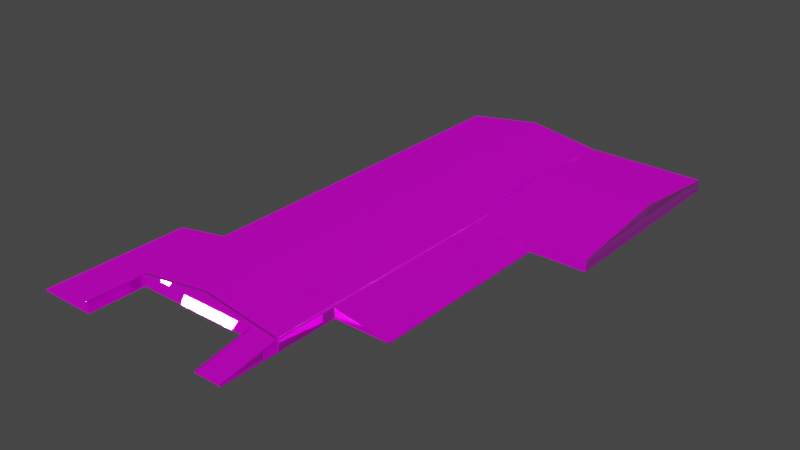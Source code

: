 # Source: ext_warehouse_roof.blend  (saved by Blender 2.83.19; exported with 4.5.12 LTS)
import bpy
from mathutils import Matrix  # noqa: F401  (used for matrix-valued properties, if any)

bpy.ops.wm.read_factory_settings(use_empty=True)
scene = bpy.context.scene
scene.name = 'Scene'

# ---- images (referenced by path relative to the original .blend; pixels are not part of the script)
import os
ASSET_DIR = os.environ.get("B2B_ASSET_DIR", "")  # directory of the original .blend (textures are referenced by path, not embedded)
HERE = os.path.dirname(os.path.abspath(__file__))  # packed textures are extracted next to this script under _unpacked/

def load_image(name, relpath, width, height, colorspace="sRGB"):
    """Load a texture the original file referenced (path relative to the .blend, or extracted next to this script)."""
    p = next((c for c in (os.path.join(HERE, relpath), os.path.join(ASSET_DIR, relpath)) if relpath and os.path.exists(c)), "")
    if p:
        img = bpy.data.images.load(p, check_existing=True)
        img.name = name
    else:  # same state as the original file: an image datablock whose file is absent (Cycles renders it pink)
        img = bpy.data.images.new(name, width, height)
        img.source = "FILE"
        img.filepath = "//" + (relpath or name)
    img.colorspace_settings.name = colorspace
    return img
img_ind_ext_level_roof_big_df_dds = load_image('ind_ext_level_roof_big_df.dds', 'ind_ext_level_roof_big_df.dds', 1024, 1024, 'sRGB')

# ---- materials (node trees are filled in below, after node groups)
mat_mat_ind_ext_level_roof_big = bpy.data.materials.new('mat_ind_ext_level_roof_big')
mat_mat_ind_ext_level_roof_big.alpha_threshold = 0.0
mat_mat_ind_ext_level_roof_big.use_backface_culling = True
mat_mat_ind_ext_level_roof_big.use_transparent_shadow = False
mat_mat_ind_ext_level_roof_big.line_color = (0.0, 0.0, 0.0, 1.0)

# ---- node groups
ng_pd2_df_nmr_vtxcol = bpy.data.node_groups.new('PD2 DF:NMr:VtxCol', 'ShaderNodeTree')
_s = ng_pd2_df_nmr_vtxcol.interface.new_socket(name='BSDF Mat.', in_out='OUTPUT', socket_type='NodeSocketShader')
_s = ng_pd2_df_nmr_vtxcol.interface.new_socket(name='DF Color (sRGB)', in_out='INPUT', socket_type='NodeSocketColor')
_s = ng_pd2_df_nmr_vtxcol.interface.new_socket(name='DF Alpha (sRGB)', in_out='INPUT', socket_type='NodeSocketFloat')
_s.subtype = 'FACTOR'
_s = ng_pd2_df_nmr_vtxcol.interface.new_socket(name='NM Color (Linear)', in_out='INPUT', socket_type='NodeSocketColor')
_s.default_value = (0.5, 0.5, 0.5, 1.0)
_s = ng_pd2_df_nmr_vtxcol.interface.new_socket(name='NM Alpha (Linear)', in_out='INPUT', socket_type='NodeSocketFloat')
_s.subtype = 'FACTOR'
_s = ng_pd2_df_nmr_vtxcol.interface.new_socket(name='Vertex Col. Color', in_out='INPUT', socket_type='NodeSocketColor')
_N = ng_pd2_df_nmr_vtxcol.nodes; _L = ng_pd2_df_nmr_vtxcol.links
n0 = _N.new('ShaderNodeMix'); n0.name = 'Mix.005'; n0.location = (380, 0)
n0.data_type = 'RGBA'
n0.blend_type = 'MULTIPLY'
n0.inputs[0].default_value = 1.0
n1 = _N.new('ShaderNodeInvert'); n1.name = 'Invert'; n1.location = (380, -180)
n2 = _N.new('ShaderNodeCombineColor'); n2.name = 'Combine RGB'; n2.location = (540, -260)
n2.inputs[2].default_value = 1.0
n3 = _N.new('ShaderNodeNormalMap'); n3.name = 'Normal Map'; n3.location = (700, -260)
n3.width = 148
n4 = _N.new('ShaderNodeBsdfPrincipled'); n4.name = 'Principled BSDF'; n4.location = (880, 120)
n4.distribution = 'GGX'
n4.subsurface_method = 'BURLEY'
n4.inputs[1].default_value = 0.5
n4.inputs[3].default_value = 1.45
n4.inputs[27].default_value = (0.0, 0.0, 0.0, 1.0)
n4.inputs[28].default_value = 1.0
n5 = _N.new('NodeGroupOutput'); n5.name = 'Group Output'; n5.location = (1140, 120)
n6 = _N.new('ShaderNodeSeparateColor'); n6.name = 'Separate RGB'; n6.location = (344, -302)
n7 = _N.new('NodeGroupInput'); n7.name = 'PD2 DF:NM:VtxCol'; n7.location = (0, 0)
n7.label = 'PD2 DF:NM:VtxCol'
n7.width = 224
_L.new(n2.outputs[0], n3.inputs[1])
_L.new(n0.outputs[2], n4.inputs[0])
_L.new(n3.outputs[0], n4.inputs[5])
_L.new(n4.outputs[0], n5.inputs[0])
_L.new(n7.outputs[4], n0.inputs[7])
_L.new(n7.outputs[1], n4.inputs[13])
_L.new(n7.outputs[0], n0.inputs[6])
_L.new(n7.outputs[3], n2.inputs[0])
_L.new(n1.outputs[0], n4.inputs[2])
_L.new(n7.outputs[1], n1.inputs[1])
_L.new(n6.outputs[0], n2.inputs[1])
_L.new(n7.outputs[2], n6.inputs[0])
n5.is_active_output = True

# ---- material node trees
mat_mat_ind_ext_level_roof_big.use_nodes = True; mat_mat_ind_ext_level_roof_big.node_tree.nodes.clear()
_N = mat_mat_ind_ext_level_roof_big.node_tree.nodes; _L = mat_mat_ind_ext_level_roof_big.node_tree.links
n0 = _N.new('ShaderNodeTexImage'); n0.name = 'Image Texture'; n0.location = (-600, 500)
n0.image = img_ind_ext_level_roof_big_df_dds
n1 = _N.new('ShaderNodeTexImage'); n1.name = 'Image Texture.002'; n1.location = (-600, 200)
n2 = _N.new('ShaderNodeOutputMaterial'); n2.name = 'Material Output'; n2.location = (300, 400)
n3 = _N.new('ShaderNodeGroup'); n3.name = 'Group'; n3.location = (-200, 400)
n3.width = 400
n3.node_tree = ng_pd2_df_nmr_vtxcol
n3.inputs[4].default_value = (1.0, 1.0, 1.0, 1.0)
_L.new(n0.outputs[0], n3.inputs[0])
_L.new(n0.outputs[1], n3.inputs[1])
_L.new(n1.outputs[0], n3.inputs[2])
_L.new(n1.outputs[1], n3.inputs[3])
_L.new(n3.outputs[0], n2.inputs[0])
n2.is_active_output = True

# ---- world
world_world = bpy.data.worlds.new('World'); scene.world = world_world
world_world.use_nodes = True; world_world.node_tree.nodes.clear()
_N = world_world.node_tree.nodes; _L = world_world.node_tree.links
n0 = _N.new('ShaderNodeOutputWorld'); n0.name = 'World Output'; n0.location = (300, 300)
n1 = _N.new('ShaderNodeBackground'); n1.name = 'Background'; n1.location = (10, 300)
n1.inputs[0].default_value = (0.05088, 0.05088, 0.05088, 1.0)
_L.new(n1.outputs[0], n0.inputs[0])
n0.is_active_output = True
world_world.color = (0.05088, 0.05088, 0.05088)
world_world.use_sun_shadow = False
world_world.sun_shadow_jitter_overblur = 0.0

# ---- meshes
me_g_g = bpy.data.meshes.new('g_g')
me_g_g.from_pydata([(-9.02, -5.96e-08, 0.12), (12.98, -5.96e-08, 0.12), (-9.02, 5.96e-08, 1.52), (12.98, 5.96e-08, 1.52), (-9.0, -0.02, 0.12), (-9.0, -0.02, 1.52), (-9.0, 0.25, 0.12), (-9.0, 0.25, 1.52), (-8.88, -0.02, 0.12), (-8.88, -0.02, 1.52), (-8.88, 0.25, 0.12), (-8.88, 0.25, 1.52), (8.88, 0.23, 0.12), (-8.88, 0.23, 0.12), (8.88, 0.23, 1.52), (-8.88, 0.23, 1.52), (12.88, -0.02, 0.12), (12.88, -0.02, 1.52), (12.88, 0.25, 0.12), (12.88, 0.25, 1.52), (13.0, -0.02, 0.12), (13.0, -0.02, 1.52), (13.0, 0.25, 0.12), (13.0, 0.25, 1.52), (-9.0, -0.02, 1.64), (13.0, -0.02, 1.64), (-9.0, 0.25, 1.64), (13.0, 0.25, 1.64), (-9.0, -0.02, 1.52), (13.0, -0.02, 1.52), (-9.0, 0.25, 1.52), (13.0, 0.25, 1.52), (-9.0, -0.02, 0.12), (13.0, -0.02, 0.12), (-9.0, 0.25, 0.12), (9.0, 0.25, 0.12), (-9.0, -0.02, 1.118e-07), (13.0, -0.02, 1.118e-07), (-9.0, 0.25, 1.118e-07), (9.0, 0.25, 1.118e-07), (-9.02, -7.98, 0.12), (-9.02, -7.98, 1.52), (-17.0, -7.98, 0.12), (-9.0, -8.02, 0.12), (-9.0, -8.02, 1.118e-07), (-17.0, -8.02, 0.12), (-17.0, -8.02, 1.118e-07), (-9.0, -8.02, 1.64), (-9.0, -8.02, 1.52), (-17.0, -8.02, 0.24), (-17.0, -8.02, 0.12), (-17.0, 12.48, 0.24), (-17.0, 12.48, 0.12), (-9.12, -0.02, 1.64), (-9.12, -8.02, 1.64), (-9.0, -7.9, 1.64), (-17.0, -7.9, 0.24), (-16.88, -8.02, 0.24), (-16.88, 12.48, 0.24), (-16.88, -7.98, 0.22), (-16.88, 12.48, 0.22), (-9.12, -7.98, 1.6), (-9.12, 12.48, 1.6), (-16.88, -8.02, 0.04), (-16.88, 12.48, 0.04), (-9.0, -7.9, 1.62), (-17.0, -7.9, 0.22), (-9.12, -0.02, 1.6), (-9.12, -8.02, 1.6), (-9.02, -0.02, 0.12), (-9.02, -8.02, 0.12), (-9.0, -7.98, 1.52), (-17.0, -7.98, 0.12), (-9.0, -7.98, 0.12), (-17.0, -7.98, 0.12), (-9.0, 12.48, 1.64), (-9.0, 12.48, 1.52), (-9.0, -8.02, 1.64), (-9.0, -8.02, 1.52), (-9.12, 12.48, 1.64), (-9.12, -8.02, 1.64), (-9.0, -0.02, 1.52), (-9.0, -8.02, 1.52), (-9.02, -0.02, 1.52), (-9.02, -8.02, 1.52), (-9.0, 0.25, 1.62), (-9.0, 65.5, 1.62), (12.88, 0.25, 1.6), (12.88, 65.5, 1.6), (1.94, 65.5, 3.26), (1.94, 0.25, 3.26), (-9.1, -0.02, 1.71), (12.9, -0.02, 1.71), (-9.1, 0.25, 1.71), (12.9, 0.25, 1.71), (-9.1, -0.02, 1.64), (12.9, -0.02, 1.64), (-9.1, 0.25, 1.64), (12.9, 0.25, 1.64), (1.94, -0.02, 3.33), (1.94, 0.25, 3.33), (1.94, 0.25, 3.26), (1.94, -0.02, 3.26), (-9.1, 0.05, 1.62), (12.9, 0.05, 1.62), (1.9, 0.05, 1.62), (1.9, 0.05, 3.29), (12.98, 65.5, 0.12), (12.98, 65.5, 1.52), (13.0, 65.5, 1.64), (13.0, 65.5, 1.52), (13.0, 65.5, 0.12), (13.0, 65.5, 1.118e-07), (20.98, 9.01, 0.1), (21.0, 8.98, 0.12), (21.0, 8.98, 1.118e-07), (13.0, 8.98, 0.12), (13.0, 8.98, 1.118e-07), (21.0, 9.02, 0.12), (13.0, 9.02, 0.12), (12.75, 0.25, 1.64), (12.75, 65.5, 1.64), (12.75, 0.25, 1.62), (12.75, 65.5, 1.62), (21.0, 36.0, 0.12), (21.0, 36.0, 1.192e-07), (20.98, 8.98, 0.12), (20.98, 36.0, 0.12), (13.0, 9.01, 1.5), (13.0, 9.01, 0.12), (20.98, 9.02, 0.1), (13.0, 9.02, 1.5), (20.98, 36.11, 0.07), (13.0, 36.11, 1.5), (12.98, 36.02, 0.12), (28.98, 36.02, 0.12), (12.98, 36.02, 1.52), (28.98, 36.02, 1.52), (29.0, 36.0, 0.12), (29.0, 36.0, 1.192e-07), (28.98, 65.5, 0.12), (28.98, 65.5, 1.52), (29.0, 65.48, 0.12), (29.0, 65.48, 1.192e-07), (12.98, 65.5, 0.12), (12.98, 65.5, 1.52), (13.0, 65.48, 0.12), (13.0, 65.48, 1.192e-07), (21.0, 36.02, 0.12), (29.0, 36.02, 0.12), (21.0, 8.98, 0.12), (21.0, 8.98, 1.509e-07), (13.0, 8.98, 1.52), (13.0, 8.98, 1.4), (21.0, 9.02, 0.12), (13.0, 9.02, 1.52), (28.98, 36.0, 1.62), (28.98, 65.48, 1.62), (28.98, 50.73, 1.62), (28.98, 50.73, 3.29), (29.0, 36.0, 1.62), (29.0, 36.0, 1.5), (29.0, 65.48, 1.62), (29.0, 65.48, 1.5), (29.0, 36.0, 1.74), (29.0, 36.0, 1.62), (29.0, 65.48, 1.74), (29.0, 65.48, 1.62), (29.0, 50.73, 3.41), (29.0, 50.73, 3.29), (13.0, 36.0, 1.62), (13.0, 36.0, 1.5), (28.98, 36.02, 1.52), (13.0, 36.02, 1.52), (28.98, 50.73, 3.39), (13.0, 50.73, 3.39), (29.0, 36.1, 1.62), (13.0, 36.1, 1.62), (28.98, 65.48, 1.72), (13.0, 65.48, 1.72), (5.587, 65.5, 2.707), (9.233, 65.5, 2.153), (9.233, 0.25, 2.153), (5.587, 0.25, 2.707), (-1.707, 0.25, 2.713), (-5.353, 0.25, 2.167), (-5.353, 65.5, 2.167), (-1.707, 65.5, 2.713), (8.98, -8.0, 0.12), (12.98, -8.0, 0.12), (12.98, 0.0, 0.12), (12.98, 0.0, 1.52), (13.0, -8.02, 0.12), (13.0, -8.02, 1.118e-07), (8.96, -8.02, 0.12), (8.96, -8.02, 1.118e-07), (8.96, -0.02, 0.12), (8.96, -0.02, 1.118e-07), (8.98, 0.0, 0.12), (8.98, 0.0, 1.52), (12.98, -8.0, 0.12), (9.0, -8.0, 0.12), (12.98, -0.02001, 1.517), (9.0, -0.02001, 1.517), (12.98, -0.02, 0.12), (12.98, -8.02, 0.12), (13.0, -8.0, 0.12), (8.96, -8.0, 0.12), (8.98, -8.02, 0.12), (8.98, -0.02, 0.12), (13.0, -8.0, 0.19), (13.0, -8.0, 0.12), (12.8, -8.0, 0.19), (8.96, -8.0, 0.04), (8.96, -0.02, 1.44), (8.96, -8.0, 0.19), (8.96, -0.02, 1.59), (9.16, -8.0, 0.12), (9.16, -8.0, 0.19), (13.0, -8.0, 0.12), (12.8, -8.0, 0.12), (9.16, -0.02, 1.52), (9.16, -0.02, 1.59), (13.0, -0.02, 1.64), (13.0, 0.25, 1.64), (13.0, -0.02, 1.52), (13.0, 0.25, 1.52), (13.0, -0.02, 1.52), (13.0, -0.02, 1.59), (12.8, -8.0, 0.04), (12.8, -0.02, 1.44), (13.0, -8.0, 0.19), (12.8, -0.02, 1.59), (12.8, -8.0, 0.19)], [], [(0, 1, 3, 2), (4, 5, 7, 6), (6, 7, 11, 10), (10, 11, 9, 8), (8, 9, 5, 4), (11, 7, 5, 9), (12, 13, 15, 14), (16, 17, 19, 18), (18, 19, 23, 22), (22, 23, 21, 20), (20, 21, 17, 16), (23, 19, 17, 21), (24, 25, 27, 26), (26, 27, 31, 30), (30, 31, 29, 28), (28, 29, 25, 24), (32, 33, 35, 34), (34, 35, 39, 38), (36, 37, 33, 32), (0, 2, 41, 40), (40, 41, 42), (36, 32, 43, 44), (44, 43, 45, 46), (48, 47, 49, 50), (50, 49, 51, 52), (49, 47, 55, 56), (51, 49, 57, 58), (60, 59, 61, 62), (58, 57, 63, 64), (56, 55, 65, 66), (54, 53, 67, 68), (43, 32, 69, 70), (48, 50, 72, 71), (45, 43, 73, 74), (76, 75, 77, 78), (77, 75, 79, 80), (81, 82, 84, 83), (181, 182, 87, 88), (187, 184, 90, 89), (99, 92, 94, 100), (100, 94, 98, 101), (101, 98, 96, 102), (102, 96, 92, 99), (98, 94, 92, 96), (95, 102, 99, 91), (97, 101, 102, 95), (93, 100, 101, 97), (91, 99, 100, 93), (105, 104, 106), (103, 105, 106), (3, 1, 107, 108), (27, 31, 110, 109), (33, 37, 112, 111), (115, 114, 116, 117), (116, 114, 118, 119), (114, 115, 125, 124), (27, 109, 121, 120), (120, 121, 123, 122), (114, 124, 127, 126), (113, 128, 129), (131, 130, 132, 133), (134, 135, 137, 136), (124, 125, 139, 138), (138, 139, 143, 142), (137, 135, 140, 141), (142, 143, 147, 146), (141, 140, 144, 145), (124, 138, 149, 148), (151, 150, 152, 153), (152, 150, 154, 155), (158, 157, 159), (156, 158, 159), (160, 161, 163, 162), (168, 169, 167, 166), (164, 165, 169, 168), (161, 160, 170, 171), (173, 172, 174, 175), (170, 160, 176, 177), (175, 174, 178, 179), (89, 90, 183, 180), (180, 183, 182, 181), (86, 85, 185, 186), (186, 185, 184, 187), (189, 190, 191), (37, 33, 192, 193), (193, 192, 194, 195), (195, 194, 196, 197), (188, 199, 198), (201, 200, 202, 203), (192, 33, 204, 205), (194, 192, 206, 207), (196, 194, 208, 209), (227, 228, 231, 211), (215, 216, 214, 213), (218, 222, 216, 215), (210, 212, 220, 219), (221, 222, 218, 217), (226, 224, 223, 225), (233, 232, 230, 229), (231, 228, 232, 233)])
_uv = me_g_g.uv_layers.new(name='UVMap')
_uv.uv.foreach_set('vector', [0.0, 0.7816, 3.0, 0.7816, 3.0, 0.875, 0.0, 0.875, -0.5, 0.4515, 1.004, 0.4515, 1.004, 0.4944, -0.5, 0.4944, -0.5, 0.4515, 1.004, 0.4515, 1.004, 0.4944, -0.5, 0.4944, -0.5, 0.4515, 1.004, 0.4515, 1.004, 0.4944, -0.5, 0.4944, -0.5, 0.4515, 1.004, 0.4515, 1.004, 0.4944, -0.5, 0.4944, 1.026, 0.4515, 1.111, 0.4515, 1.111, 0.4944, 1.026, 0.4944, 0.0, 0.7816, 3.0, 0.7816, 3.0, 0.875, 0.0, 0.875, -0.5, 0.4515, 1.004, 0.4515, 1.004, 0.4944, -0.5, 0.4944, -0.5, 0.4515, 1.004, 0.4515, 1.004, 0.4944, -0.5, 0.4944, -0.5, 0.4515, 1.004, 0.4515, 1.004, 0.4944, -0.5, 0.4944, -0.5, 0.4515, 1.004, 0.4515, 1.004, 0.4944, -0.5, 0.4944, 1.026, 0.4515, 1.111, 0.4515, 1.111, 0.4944, 1.026, 0.4944, -0.5, 0.4515, 6.004, 0.4515, 6.004, 0.4944, -0.5, 0.4944, -0.5, 0.4515, 6.004, 0.4515, 6.004, 0.4944, -0.5, 0.4944, -0.5, 0.4515, 1.004, 0.4515, 1.004, 0.4944, -0.5, 0.4944, -0.5, 0.4515, 6.004, 0.4515, 6.004, 0.4944, -0.5, 0.4944, -0.5, 0.4515, 6.004, 0.4515, 6.004, 0.4944, -0.5, 0.4944, -0.5, 0.4515, 6.004, 0.4515, 6.004, 0.4944, -0.5, 0.4944, -0.5, 0.4515, 6.004, 0.4515, 6.004, 0.4944, -0.5, 0.4944, 0.0, 0.7816, 0.0, 0.875, -1.342, 0.875, -1.342, 0.7816, -1.342, 0.7816, -1.342, 0.875, -2.685, 0.7816, -0.5, 0.4515, -0.5, 0.4944, -3.391, 0.4944, -3.391, 0.4515, -3.391, 0.4515, -3.391, 0.4944, -6.281, 0.4944, -6.281, 0.4515, -3.391, 0.4515, -3.391, 0.4944, -6.325, 0.4944, -6.325, 0.4515, -6.325, 0.4515, -6.325, 0.4944, -8.854, 0.4944, -8.854, 0.4515, -0.5, 0.4944, -0.5, 0.4944, -0.5, 0.4944, -0.5, 0.4944, -0.5, 0.4944, -0.5, 0.4944, -0.5, 0.4944, -0.5, 0.4944, 9.395e-05, 0.4962, 1.976, 0.4962, 1.976, 0.7829, 9.395e-05, 0.7829, -0.5, 0.4944, -0.5, 0.4944, -0.5, 0.4944, -0.5, 0.4944, -0.5, 0.4944, -0.5, 0.4944, -0.5, 0.4944, -0.5, 0.4944, -0.5, 0.4944, -0.5, 0.4944, -0.5, 0.4944, -0.5, 0.4944, -3.391, 0.4944, -0.5, 0.4944, -0.5, 0.4944, -3.391, 0.4944, -3.391, 0.4515, -6.325, 0.4515, -6.325, 0.4515, -3.391, 0.4515, -6.281, 0.4944, -3.391, 0.4944, -3.391, 0.4944, -6.281, 0.4944, -0.5, 0.4515, -0.5, 0.4944, -3.391, 0.4944, -3.391, 0.4515, -0.5, 0.4944, -0.5, 0.4944, -0.5, 0.4944, -0.5, 0.4944, -0.5, 0.4515, -3.391, 0.4515, -3.391, 0.4515, -0.5, 0.4515, 9.395e-05, 0.5056, 9.976, 0.5056, 9.976, 0.7829, 9.395e-05, 0.7829, 9.395e-05, 0.503, 9.976, 0.503, 9.976, 0.7806, 9.395e-05, 0.7806, 2.752, 0.4515, 6.004, 0.4515, 6.004, 0.4944, 2.752, 0.4944, 2.752, 0.4515, 6.004, 0.4515, 6.004, 0.4944, 2.752, 0.4944, 0.252, 0.4515, 1.004, 0.4515, 1.004, 0.4944, 0.252, 0.4944, 2.752, 0.4515, 6.004, 0.4515, 6.004, 0.4944, 2.752, 0.4944, 1.026, 0.4515, 1.111, 0.4515, 1.111, 0.4944, 1.026, 0.4944, -0.5, 0.4515, 2.752, 0.4515, 2.752, 0.4944, -0.5, 0.4944, -0.5, 0.4515, 0.252, 0.4515, 0.252, 0.4944, -0.5, 0.4944, -0.5, 0.4515, 2.752, 0.4515, 2.752, 0.4944, -0.5, 0.4944, -0.5, 0.4515, 2.752, 0.4515, 2.752, 0.4944, -0.5, 0.4944, 1.5, 0.7816, 3.0, 0.875, 1.5, 0.875, 0.0, 0.7816, 1.5, 0.7816, 1.5, 0.875, 3.0, 0.875, 3.0, 0.7816, 11.93, 0.7816, 11.93, 0.875, 6.004, 0.4515, 6.004, 0.4944, 6.004, 0.4944, 6.004, 0.4515, 6.004, 0.4944, 6.004, 0.4515, 22.27, 0.4515, 22.27, 0.4944, -3.391, 0.4515, -3.391, 0.4944, -6.281, 0.4944, -6.281, 0.4515, -6.281, 0.4944, -3.391, 0.4944, -3.391, 0.4944, -6.281, 0.4944, -3.391, 0.4944, -3.391, 0.4515, 6.365, 0.4515, 6.365, 0.4944, 6.004, 0.4515, 6.004, 0.4515, 6.004, 0.4515, 6.004, 0.4515, 6.004, 0.4515, 6.004, 0.4515, 6.004, 0.4515, 6.004, 0.4515, -3.391, 0.4944, -3.391, 0.4944, -3.391, 0.4944, -3.391, 0.4944, 3.0, 0.7816, 4.841, 0.875, 4.841, 0.7816, 1.267, 0.501, 1.267, 0.7788, 0.004504, 0.7788, 0.004504, 0.501, 0.0, 0.7816, 3.0, 0.7816, 3.0, 0.875, 0.0, 0.875, 6.365, 0.4944, 6.365, 0.4515, 9.254, 0.4515, 9.254, 0.4944, 9.254, 0.4944, 9.254, 0.4515, 19.9, 0.4515, 19.9, 0.4944, 3.0, 0.875, 3.0, 0.7816, 8.528, 0.7816, 8.528, 0.875, -3.391, 0.4944, -3.391, 0.4515, -3.391, 0.4515, -3.391, 0.4944, 8.528, 0.875, 8.528, 0.7816, 11.53, 0.7816, 11.53, 0.875, -3.391, 0.4944, -3.391, 0.4944, -3.391, 0.4944, -3.391, 0.4944, -3.391, 0.4515, -3.391, 0.4944, -6.281, 0.4944, -6.281, 0.4515, -6.281, 0.4944, -3.391, 0.4944, -3.391, 0.4944, -6.281, 0.4944, 0.5, 0.7816, 3.0, 0.875, 0.5, 0.875, 0.0, 0.7816, 2.5, 0.7816, 2.5, 0.875, 9.254, 0.4944, 9.254, 0.4515, 19.9, 0.4515, 19.9, 0.4944, 14.58, 0.4944, 14.58, 0.4515, 19.9, 0.4515, 19.9, 0.4944, 9.254, 0.4944, 9.254, 0.4515, 14.58, 0.4515, 14.58, 0.4944, 9.254, 0.4515, 9.254, 0.4944, 3.477, 0.4944, 3.477, 0.4515, 1.267, 0.501, 1.267, 0.7788, 0.004504, 0.7788, 0.004504, 0.501, 3.477, 0.4944, 9.254, 0.4944, 9.254, 0.4944, 3.477, 0.4944, 0.004504, 0.501, 0.004504, 0.7788, -1.26, 0.7788, -1.26, 0.501, 9.395e-05, 0.5145, 9.976, 0.5145, 9.976, 0.7801, 9.395e-05, 0.7801, 9.395e-05, 0.4998, 9.976, 0.4998, 9.976, 0.781, 9.395e-05, 0.781, 9.395e-05, 0.503, 9.976, 0.503, 9.976, 0.7806, 9.395e-05, 0.7806, 9.395e-05, 0.503, 9.976, 0.503, 9.976, 0.7806, 9.395e-05, 0.7806, 1.188, 0.7816, 3.562, 0.7816, 3.562, 0.875, 1.0, 0.4506, 1.0, 0.5009, 0.0, 0.5009, 0.0, 0.4506, 0.0, 0.4506, 0.0, 0.5009, -0.505, 0.5009, -0.505, 0.4506, -0.505, 0.4506, -0.505, 0.5009, -1.505, 0.5009, -1.505, 0.4506, 0.0, 0.875, -2.375, 0.875, -2.375, 0.7816, 1.267, 0.501, 1.267, 0.7788, 0.004504, 0.7788, 0.004504, 0.501, 6.004, 0.4944, 6.004, 0.4944, 6.004, 0.4944, 6.004, 0.4944, 6.004, 0.4944, 6.004, 0.4944, 6.004, 0.4944, 6.004, 0.4944, 6.004, 0.4944, 6.004, 0.4944, 6.004, 0.4944, 6.004, 0.4944, 1.5, 0.4832, 1.5, 0.5009, -0.5, 0.5009, -0.5, 0.4832, -0.5, 0.4626, 1.5, 0.4626, 1.5, 0.5005, -0.5, 0.5005, -0.5, 0.4506, 1.5, 0.4506, 1.5, 0.5011, -0.5, 0.5011, 6.004, 0.4944, 6.004, 0.4944, 6.004, 0.4944, 6.004, 0.4944, 1.5, 0.4832, 1.5, 0.5009, -0.5, 0.5009, -0.5, 0.4832, 1.026, 0.4515, 1.111, 0.4515, 1.111, 0.4944, 1.026, 0.4944, -0.5, 0.4626, 1.5, 0.4626, 1.5, 0.5005, -0.5, 0.5005, -0.5, 0.4506, 1.5, 0.4506, 1.5, 0.5011, -0.5, 0.5011])
me_g_g.materials.append(mat_mat_ind_ext_level_roof_big)
me_g_g.use_remesh_fix_poles = True
me_g_g.use_remesh_preserve_attributes = False
me_g_g.use_mirror_vertex_groups = False
me_g_g.update()

# ---- objects
ob_rp_ext_warehouse_roof = bpy.data.objects.new('rp_ext_warehouse_roof', None)
ob_g_g = bpy.data.objects.new('g_g', me_g_g)

# ---- transforms, parenting, visibility, modifiers, constraints
ob_rp_ext_warehouse_roof.location = (0.0, 0.0, 0.0)
ob_rp_ext_warehouse_roof.lineart.crease_threshold = 0.0
ob_g_g.parent = ob_rp_ext_warehouse_roof
ob_g_g.location = (0.0, 0.0, 0.0)
ob_g_g.lineart.crease_threshold = 0.0

# ---- collection membership
scene.collection.objects.link(ob_rp_ext_warehouse_roof)
scene.collection.objects.link(ob_g_g)

# ---- scene / render settings (as saved in the file)
scene.frame_start = 1; scene.frame_end = 250; scene.frame_set(1)
scene.render.engine = 'BLENDER_EEVEE_NEXT'
scene.cycles.use_denoising = False
scene.cycles.samples = 128
scene.cycles.sampling_pattern = 'TABULATED_SOBOL'
scene.cycles.use_adaptive_sampling = False
scene.cycles.use_light_tree = False
scene.view_settings.view_transform = 'Filmic'
bpy.context.view_layer.update()

# ---- added for rendering (the .blend has no active camera and no usable light): camera, sun
cam_auto = bpy.data.cameras.new('AutoCamera')
cam_auto.lens = 50.0
cam_auto.sensor_width = 36.0
cam_auto.clip_end = 1409.29
ob_auto_camera = bpy.data.objects.new('AutoCamera', cam_auto)
scene.collection.objects.link(ob_auto_camera)
ob_auto_camera.location = (86.3019, -67.6223, 65.9465)
ob_auto_camera.rotation_euler = (1.09748, -7.21219e-08, 0.694738)
scene.camera = ob_auto_camera
light_auto_sun = bpy.data.lights.new('AutoSun', 'SUN')
light_auto_sun.energy = 3.0
light_auto_sun.angle = 0.0523599
ob_auto_sun = bpy.data.objects.new('AutoSun', light_auto_sun)
scene.collection.objects.link(ob_auto_sun)
ob_auto_sun.rotation_euler = (0.872665, 0.174533, 0.523599)
bpy.context.view_layer.update()
